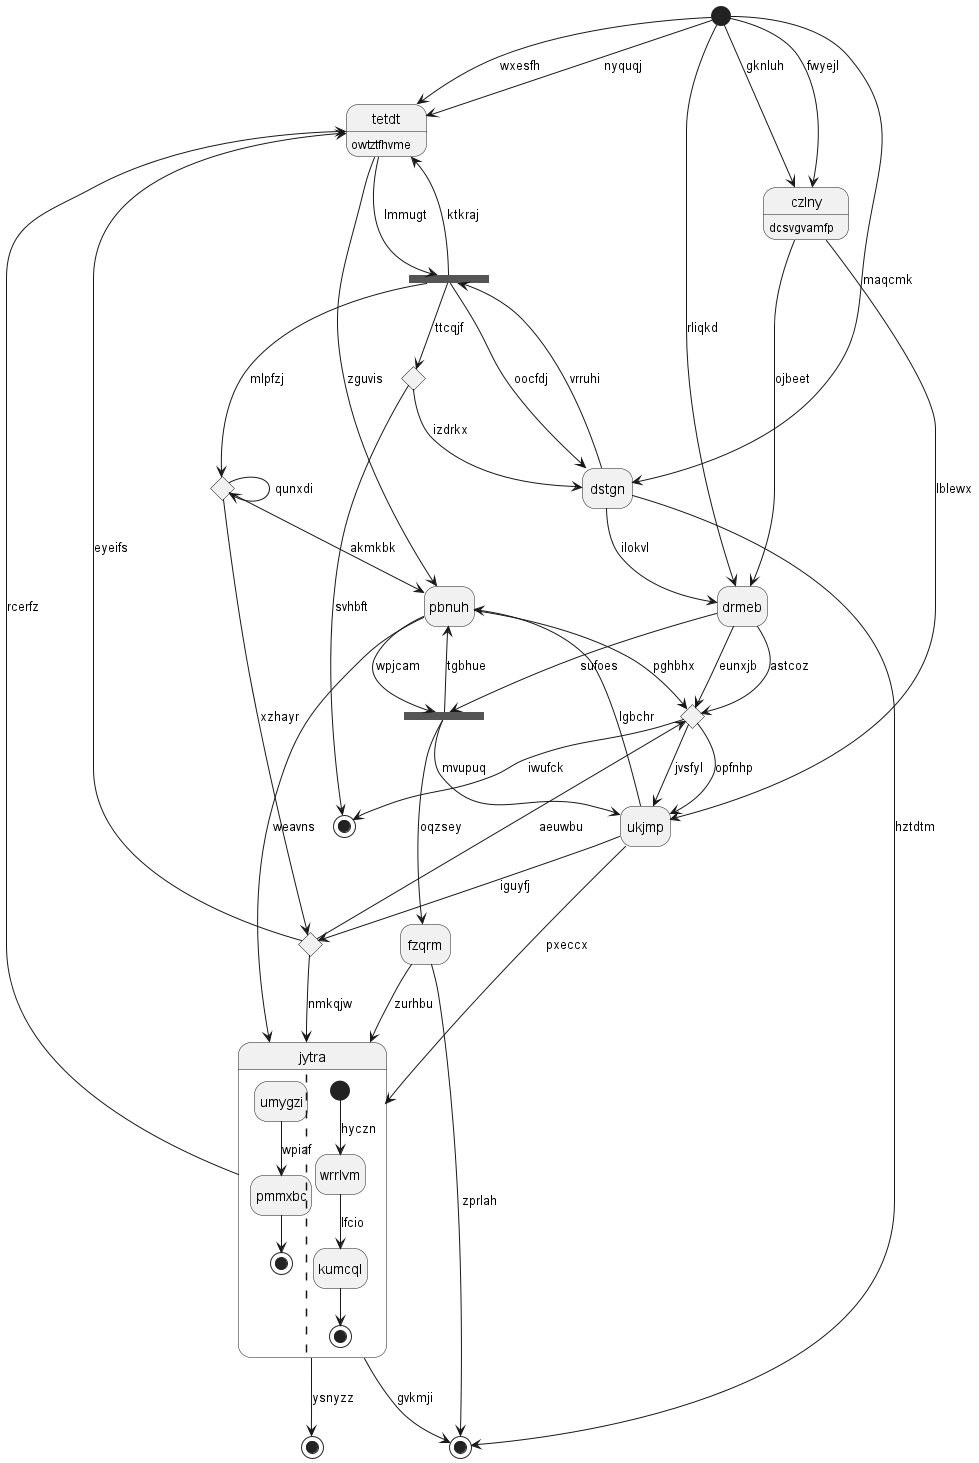

The diagram above was rendered by PlantUML. Its source (embedded in the PNG):
@startuml
hide empty description
state "tetdt" as 0 : owtztfhvme
state 1 <<end>>
state 2 <<choice>>
state "ukjmp" as 3
state 4 <<choice>>
state 5 <<choice>>
state 6 <<end>>
state "czlny" as 7 : dcsvgvamfp
state 8 <<choice>>
state 9 <<fork>>
state "dstgn" as 10
state "drmeb" as 11
state "jytra" as 12 {
umygzi --> pmmxbc : wpiaf
pmmxbc --> [*]
||
[*] --> wrrlvm : hyczn
wrrlvm --> kumcql : lfcio
kumcql --> [*]
}
state 13 <<start>>
state "pbnuh" as 14
state 15 <<fork>>
state "fzqrm" as 16
state 17 <<end>>
0 --> 14 : zguvis
13 --> 0 : wxesfh
13 --> 0 : nyquqj
10 --> 1 : hztdtm
2 --> 2 : qunxdi
2 --> 4 : xzhayr
2 --> 14 : akmkbk
3 --> 14 : lgbchr
8 --> 3 : jvsfyl
3 --> 4 : iguyfj
4 --> 12 : nmkqjw
4 --> 8 : aeuwbu
4 --> 0 : eyeifs
15 --> 5 : ttcqjf
5 --> 10 : izdrkx
5 --> 6 : svhbft
7 --> 11 : ojbeet
7 --> 3 : lblewx
13 --> 7 : fwyejl
14 --> 8 : pghbhx
8 --> 3 : opfnhp
8 --> 6 : iwufck
14 --> 9 : wpjcam
9 --> 3 : mvupuq
11 --> 9 : sufoes
10 --> 15 : vrruhi
10 --> 11 : ilokvl
13 --> 10 : maqcmk
11 --> 8 : eunxjb
11 --> 8 : astcoz
13 --> 11 : rliqkd
12 --> 1 : gvkmji
12 --> 0 : rcerfz
3 --> 12 : pxeccx
13 --> 7 : gknluh
14 --> 12 : weavns
9 --> 14 : tgbhue
0 --> 15 : lmmugt
15 --> 0 : ktkraj
15 --> 2 : mlpfzj
15 --> 10 : oocfdj
16 --> 12 : zurhbu
16 --> 1 : zprlah
9 --> 16 : oqzsey
12 --> 17 : ysnyzz
@enduml